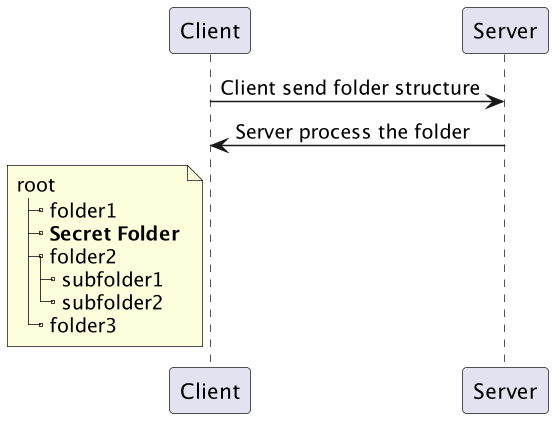

The diagram above was rendered by PlantUML. Its source (embedded in the PNG):
@startuml

scale 1.5

Client -> Server: Client send folder structure
Server -> Client: Server process the folder


note left of Client 
root
|_ folder1
|_ **Secret Folder**
|_ folder2
  |_ subfolder1
  |_ subfolder2
|_ folder3
end note

@enduml